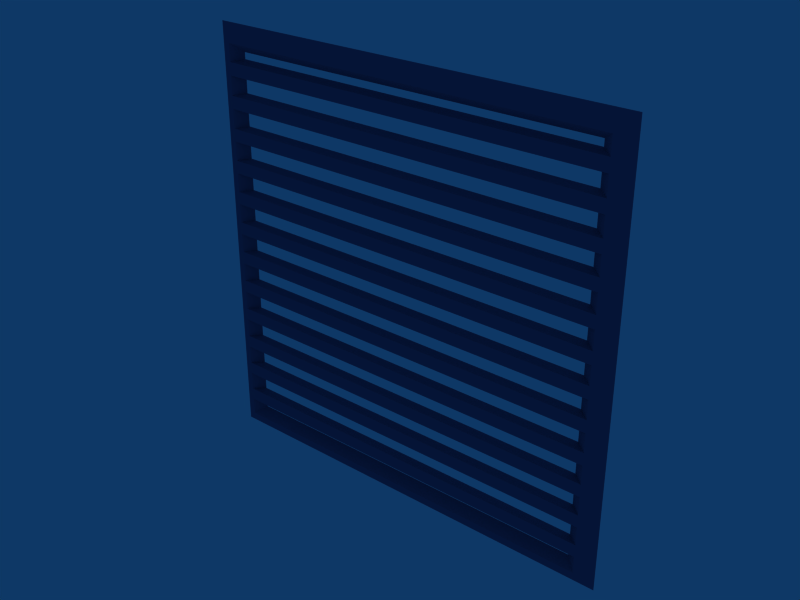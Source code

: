 # Source: vent_grill.blend  (saved by Blender 2.48.1; exported with 4.5.12 LTS)
import bpy
from mathutils import Matrix  # noqa: F401  (used for matrix-valued properties, if any)

bpy.ops.wm.read_factory_settings(use_empty=True)
scene = bpy.context.scene
scene.name = 'Scene'

# ---- collections
col_collection_1 = bpy.data.collections.new('Collection 1'); scene.collection.children.link(col_collection_1)

# ---- materials (node trees are filled in below, after node groups)
mat_dark_plastic = bpy.data.materials.new('Dark Plastic')
mat_dark_plastic.alpha_threshold = 0.0
mat_dark_plastic.diffuse_color = (0.3688, 0.3625, 0.5298, 1.0)
mat_dark_plastic.specular_color = (0.4997, 0.3855, 0.5688)
mat_dark_plastic.roughness = 0.5
mat_dark_plastic.specular_intensity = 0.3843
mat_dark_plastic.line_color = (0.0, 0.0, 0.0, 1.0)

# ---- material node trees

# ---- world
world_world = bpy.data.worlds.new('World'); scene.world = world_world
world_world.color = (0.05656, 0.2208, 0.4)
world_world.use_sun_shadow = False
world_world.sun_shadow_jitter_overblur = 0.0
world_world.cycles.sampling_method = 'MANUAL'
world_world.cycles.sample_map_resolution = 256

# ---- meshes
me_vent_grill = bpy.data.meshes.new('Vent_Grill')
me_vent_grill.from_pydata([(0.45, -1.788e-07, -0.45), (0.4155, -0.01899, -0.4155), (-0.4155, -0.01899, -0.4155), (-0.45, 1.192e-07, -0.45), (0.45, -5.364e-07, 0.45), (0.4155, -0.01899, 0.4155), (-0.4155, -0.01899, 0.4155), (-0.45, -1.192e-07, 0.45), (0.45, -2.98e-07, -0.4176), (0.45, -4.172e-07, 0.4176), (-0.45, 3.974e-08, -0.4176), (-0.45, -3.974e-08, 0.4176), (0.4155, -0.01899, -0.3789), (0.4155, -0.01899, -0.3523), (0.4155, -0.01899, -0.3125), (0.4155, -0.01899, -0.2859), (0.4155, -0.01899, -0.246), (0.4155, -0.01899, -0.2194), (0.4155, -0.01899, -0.1795), (0.4155, -0.01899, -0.1529), (0.4155, -0.01899, -0.113), (0.4155, -0.01899, -0.08643), (0.4155, -0.01899, -0.04654), (0.4155, -0.01899, -0.01994), (0.4155, -0.01899, 0.01994), (0.4155, -0.01899, 0.04654), (0.4155, -0.01899, 0.08643), (0.4155, -0.01899, 0.113), (0.4155, -0.01899, 0.1529), (0.4155, -0.01899, 0.1795), (0.4155, -0.01899, 0.2194), (0.4155, -0.01899, 0.246), (0.4155, -0.01899, 0.2859), (0.4155, -0.01899, 0.3125), (0.4155, -0.01899, 0.3523), (0.4155, -0.01899, 0.3789), (-0.4155, -0.01899, -0.3789), (-0.4155, -0.01899, -0.3523), (-0.4155, -0.01899, -0.3125), (-0.4155, -0.01899, -0.2859), (-0.4155, -0.01899, -0.246), (-0.4155, -0.01899, -0.2194), (-0.4155, -0.01899, -0.1795), (-0.4155, -0.01899, -0.1529), (-0.4155, -0.01899, -0.113), (-0.4155, -0.01899, -0.08643), (-0.4155, -0.01899, -0.04654), (-0.4155, -0.01899, -0.01994), (-0.4155, -0.01899, 0.01994), (-0.4155, -0.01899, 0.04654), (-0.4155, -0.01899, 0.08643), (-0.4155, -0.01899, 0.113), (-0.4155, -0.01899, 0.1529), (-0.4155, -0.01899, 0.1795), (-0.4155, -0.01899, 0.2194), (-0.4155, -0.01899, 0.246), (-0.4155, -0.01899, 0.2859), (-0.4155, -0.01899, 0.3125), (-0.4155, -0.01899, 0.3523), (-0.4155, -0.01899, 0.3789), (0.45, -3.028e-07, -0.3842), (0.45, -3.076e-07, -0.3508), (0.45, -3.123e-07, -0.3174), (0.45, -3.171e-07, -0.284), (0.45, -3.219e-07, -0.2506), (0.45, -3.266e-07, -0.2172), (0.45, -3.314e-07, -0.1838), (0.45, -3.362e-07, -0.1503), (0.45, -3.409e-07, -0.1169), (0.45, -3.457e-07, -0.08352), (0.45, -3.505e-07, -0.05011), (0.45, -3.552e-07, -0.0167), (0.45, -3.6e-07, 0.0167), (0.45, -3.648e-07, 0.05011), (0.45, -3.695e-07, 0.08352), (0.45, -3.743e-07, 0.1169), (0.45, -3.791e-07, 0.1503), (0.45, -3.839e-07, 0.1838), (0.45, -3.886e-07, 0.2172), (0.45, -3.934e-07, 0.2506), (0.45, -3.982e-07, 0.284), (0.45, -4.029e-07, 0.3174), (0.45, -4.077e-07, 0.3508), (0.45, -4.125e-07, 0.3842), (-0.45, -3.656e-08, 0.3842), (-0.45, -3.338e-08, 0.3508), (-0.45, -3.02e-08, 0.3174), (-0.45, -2.702e-08, 0.284), (-0.45, -2.384e-08, 0.2506), (-0.45, -2.066e-08, 0.2172), (-0.45, -1.748e-08, 0.1838), (-0.45, -1.431e-08, 0.1503), (-0.45, -1.113e-08, 0.1169), (-0.45, -7.947e-09, 0.08352), (-0.45, -4.768e-09, 0.05011), (-0.45, -1.589e-09, 0.0167), (-0.45, 1.589e-09, -0.0167), (-0.45, 4.768e-09, -0.05011), (-0.45, 7.947e-09, -0.08352), (-0.45, 1.113e-08, -0.1169), (-0.45, 1.431e-08, -0.1503), (-0.45, 1.748e-08, -0.1838), (-0.45, 2.066e-08, -0.2172), (-0.45, 2.384e-08, -0.2506), (-0.45, 2.702e-08, -0.284), (-0.45, 3.02e-08, -0.3174), (-0.45, 3.338e-08, -0.3508), (-0.45, 3.656e-08, -0.3842), (0.3925, -7.947e-08, -0.45), (-0.3925, 1.987e-08, -0.45), (0.3925, -3.974e-07, 0.45), (-0.3925, -2.583e-07, 0.45), (0.3925, -2.914e-07, 0.3981), (-0.3925, -1.656e-07, 0.3981), (0.3925, -1.854e-07, -0.3981), (-0.3925, -7.285e-08, -0.3981), (0.3925, -2.872e-07, 0.3842), (-0.3925, -1.619e-07, 0.3842), (0.3925, -2.829e-07, 0.3508), (-0.3925, -1.582e-07, 0.3508), (0.3925, -2.787e-07, 0.3174), (-0.3925, -1.544e-07, 0.3174), (0.3925, -2.744e-07, 0.284), (-0.3925, -1.507e-07, 0.284), (0.3925, -2.702e-07, 0.2506), (-0.3925, -1.47e-07, 0.2506), (0.3925, -2.66e-07, 0.2172), (-0.3925, -1.433e-07, 0.2172), (0.3925, -2.617e-07, 0.1838), (-0.3925, -1.396e-07, 0.1838), (0.3925, -2.575e-07, 0.1503), (-0.3925, -1.359e-07, 0.1503), (0.3925, -2.533e-07, 0.1169), (-0.3925, -1.322e-07, 0.1169), (0.3925, -2.49e-07, 0.08352), (-0.3925, -1.285e-07, 0.08352), (0.3925, -2.448e-07, 0.05011), (-0.3925, -1.248e-07, 0.05011), (0.3925, -2.405e-07, 0.0167), (-0.3925, -1.211e-07, 0.0167), (0.3925, -2.363e-07, -0.0167), (-0.3925, -1.174e-07, -0.0167), (0.3925, -2.321e-07, -0.05011), (-0.3925, -1.136e-07, -0.05011), (0.3925, -2.278e-07, -0.08352), (-0.3925, -1.099e-07, -0.08352), (0.3925, -2.236e-07, -0.1169), (-0.3925, -1.062e-07, -0.1169), (0.3925, -2.193e-07, -0.1503), (-0.3925, -1.025e-07, -0.1503), (0.3925, -2.151e-07, -0.1838), (-0.3925, -9.881e-08, -0.1838), (0.3925, -2.109e-07, -0.2172), (-0.3925, -9.51e-08, -0.2172), (0.3925, -2.066e-07, -0.2506), (-0.3925, -9.139e-08, -0.2506), (0.3925, -2.024e-07, -0.284), (-0.3925, -8.769e-08, -0.284), (0.3925, -1.982e-07, -0.3174), (-0.3925, -8.398e-08, -0.3174), (0.3925, -1.939e-07, -0.3508), (-0.3925, -8.027e-08, -0.3508), (0.3925, -1.897e-07, -0.3842), (-0.3925, -7.656e-08, -0.3842)], [], [(0, 8, 1), (9, 4, 5), (7, 11, 6), (10, 3, 2), (12, 13, 37, 36), (14, 15, 39, 38), (16, 17, 41, 40), (18, 19, 43, 42), (20, 21, 45, 44), (22, 23, 47, 46), (24, 25, 49, 48), (26, 27, 51, 50), (28, 29, 53, 52), (30, 31, 55, 54), (32, 33, 57, 56), (34, 35, 59, 58), (8, 60, 12, 1), (60, 61, 13, 12), (61, 62, 14, 13), (62, 63, 15, 14), (63, 64, 16, 15), (64, 65, 17, 16), (65, 66, 18, 17), (66, 67, 19, 18), (67, 68, 20, 19), (68, 69, 21, 20), (69, 70, 22, 21), (70, 71, 23, 22), (71, 72, 24, 23), (72, 73, 25, 24), (73, 74, 26, 25), (74, 75, 27, 26), (75, 76, 28, 27), (76, 77, 29, 28), (77, 78, 30, 29), (78, 79, 31, 30), (79, 80, 32, 31), (80, 81, 33, 32), (81, 82, 34, 33), (82, 83, 35, 34), (83, 9, 5, 35), (11, 84, 59, 6), (84, 85, 58, 59), (85, 86, 57, 58), (86, 87, 56, 57), (87, 88, 55, 56), (88, 89, 54, 55), (89, 90, 53, 54), (90, 91, 52, 53), (91, 92, 51, 52), (92, 93, 50, 51), (93, 94, 49, 50), (94, 95, 48, 49), (95, 96, 47, 48), (96, 97, 46, 47), (97, 98, 45, 46), (98, 99, 44, 45), (99, 100, 43, 44), (100, 101, 42, 43), (101, 102, 41, 42), (102, 103, 40, 41), (103, 104, 39, 40), (104, 105, 38, 39), (105, 106, 37, 38), (106, 107, 36, 37), (107, 10, 2, 36), (109, 108, 1, 2), (3, 109, 2), (108, 0, 1), (110, 111, 6, 5), (4, 110, 5), (111, 7, 6), (9, 112, 110, 4), (112, 113, 111, 110), (113, 11, 7, 111), (0, 108, 114, 8), (108, 109, 115, 114), (109, 3, 10, 115), (83, 116, 112, 9), (117, 84, 11, 113), (82, 118, 116, 83), (118, 119, 117, 116), (119, 85, 84, 117), (81, 120, 118, 82), (121, 86, 85, 119), (80, 122, 120, 81), (122, 123, 121, 120), (123, 87, 86, 121), (79, 124, 122, 80), (125, 88, 87, 123), (78, 126, 124, 79), (126, 127, 125, 124), (127, 89, 88, 125), (77, 128, 126, 78), (129, 90, 89, 127), (76, 130, 128, 77), (130, 131, 129, 128), (131, 91, 90, 129), (75, 132, 130, 76), (133, 92, 91, 131), (74, 134, 132, 75), (134, 135, 133, 132), (135, 93, 92, 133), (73, 136, 134, 74), (137, 94, 93, 135), (72, 138, 136, 73), (138, 139, 137, 136), (139, 95, 94, 137), (71, 140, 138, 72), (141, 96, 95, 139), (70, 142, 140, 71), (142, 143, 141, 140), (143, 97, 96, 141), (69, 144, 142, 70), (145, 98, 97, 143), (68, 146, 144, 69), (146, 147, 145, 144), (147, 99, 98, 145), (67, 148, 146, 68), (149, 100, 99, 147), (66, 150, 148, 67), (150, 151, 149, 148), (151, 101, 100, 149), (65, 152, 150, 66), (153, 102, 101, 151), (64, 154, 152, 65), (154, 155, 153, 152), (155, 103, 102, 153), (63, 156, 154, 64), (157, 104, 103, 155), (62, 158, 156, 63), (158, 159, 157, 156), (159, 105, 104, 157), (61, 160, 158, 62), (161, 106, 105, 159), (60, 162, 160, 61), (162, 163, 161, 160), (163, 107, 106, 161), (8, 114, 162, 60), (115, 10, 107, 163), (1, 114, 115, 2), (13, 160, 161, 37), (15, 156, 157, 39), (17, 152, 153, 41), (19, 148, 149, 43), (21, 144, 145, 45), (23, 140, 141, 47), (25, 136, 137, 49), (27, 132, 133, 51), (29, 128, 129, 53), (31, 124, 125, 55), (33, 120, 121, 57), (35, 116, 117, 59), (5, 6, 113, 112), (34, 58, 119, 118), (32, 56, 123, 122), (30, 54, 127, 126), (28, 52, 131, 130), (26, 50, 135, 134), (24, 48, 139, 138), (22, 46, 143, 142), (20, 44, 147, 146), (18, 42, 151, 150), (16, 40, 155, 154), (14, 38, 159, 158), (12, 36, 163, 162), (1, 12, 162, 114), (13, 14, 158, 160), (15, 16, 154, 156), (17, 18, 150, 152), (19, 20, 146, 148), (21, 22, 142, 144), (23, 24, 138, 140), (25, 26, 134, 136), (27, 28, 130, 132), (29, 30, 126, 128), (31, 32, 122, 124), (33, 34, 118, 120), (5, 112, 116, 35), (2, 115, 163, 36), (37, 161, 159, 38), (39, 157, 155, 40), (41, 153, 151, 42), (43, 149, 147, 44), (45, 145, 143, 46), (47, 141, 139, 48), (49, 137, 135, 50), (51, 133, 131, 52), (53, 129, 127, 54), (55, 125, 123, 56), (57, 121, 119, 58), (6, 59, 117, 113)])
me_vent_grill.materials.append(mat_dark_plastic)
me_vent_grill.use_remesh_preserve_volume = False
me_vent_grill.use_remesh_preserve_attributes = False
me_vent_grill.use_mirror_vertex_groups = False
me_vent_grill.update()

# ---- objects
ob_vent_grill = bpy.data.objects.new('Vent_Grill', me_vent_grill)

# ---- transforms, parenting, visibility, modifiers, constraints
ob_vent_grill.location = (0.0, 0.0, 0.0)
ob_vent_grill.lock_rotations_4d = False
ob_vent_grill.empty_display_type = 'ARROWS'
ob_vent_grill.lineart.crease_threshold = 0.0

# ---- collection membership
col_collection_1.objects.link(ob_vent_grill)

# ---- scene / render settings (as saved in the file)
scene.frame_start = 1; scene.frame_end = 250; scene.frame_set(1)
scene.render.engine = 'BLENDER_EEVEE_NEXT'
scene.render.image_settings.file_format = 'JPEG'
scene.render.image_settings.color_mode = 'RGB'
scene.render.image_settings.compression = 90
scene.render.resolution_x = 800
scene.render.resolution_y = 600
scene.render.pixel_aspect_x = 100.0
scene.render.pixel_aspect_y = 100.0
scene.render.fps = 25
scene.render.dither_intensity = 0.0
scene.render.use_compositing = False
scene.render.use_sequencer = False
scene.render.bake_margin = 2
scene.render.bake_bias = 0.0
scene.render.use_stamp_time = False
scene.render.use_stamp_date = False
scene.render.use_stamp_frame = False
scene.render.use_stamp_camera = False
scene.render.use_stamp_scene = False
scene.render.use_stamp_filename = False
scene.render.use_stamp_render_time = False
scene.render.stamp_font_size = 0
scene.cycles.use_denoising = False
scene.cycles.samples = 10
scene.cycles.sampling_pattern = 'TABULATED_SOBOL'
scene.cycles.light_sampling_threshold = 0.0
scene.cycles.use_adaptive_sampling = False
scene.cycles.use_light_tree = False
scene.cycles.blur_glossy = 0.0
scene.cycles.volume_bounces = 1
scene.cycles.pixel_filter_type = 'GAUSSIAN'
scene.cycles.sample_clamp_indirect = 0.0
scene.view_settings.view_transform = 'Raw'
bpy.context.view_layer.update()

# ---- added for rendering (the .blend has no active camera): camera
cam_auto = bpy.data.cameras.new('AutoCamera')
cam_auto.lens = 50.0
cam_auto.sensor_width = 36.0
cam_auto.clip_end = 1000.0
ob_auto_camera = bpy.data.objects.new('AutoCamera', cam_auto)
scene.collection.objects.link(ob_auto_camera)
ob_auto_camera.location = (1.17775, -1.4228, 0.9422)
ob_auto_camera.rotation_euler = (1.09748, -7.21219e-08, 0.694738)
scene.camera = ob_auto_camera
bpy.context.view_layer.update()
